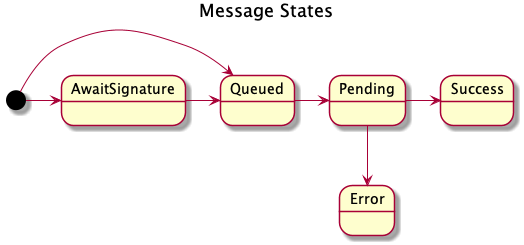

The diagram above was rendered by PlantUML. Its source (embedded in the PNG):
@startuml MessageStates

title Message States

[*] -right-> AwaitSignature
[*] -right-> Queued
AwaitSignature -right-> Queued
Queued -right-> Pending
Pending --> Error
Pending -right-> Success

@enduml